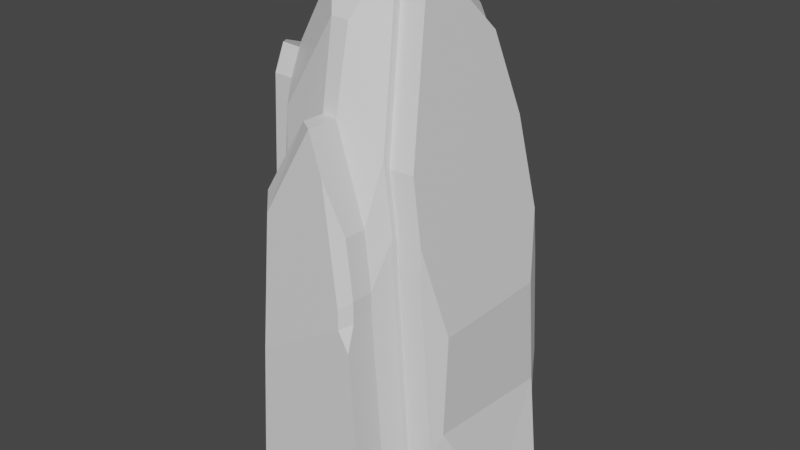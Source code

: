 # Source: Tall_cave_rock_2.blend  (saved by Blender 2.80.75; exported with 4.5.12 LTS)
import bpy
from mathutils import Matrix  # noqa: F401  (used for matrix-valued properties, if any)

bpy.ops.wm.read_factory_settings(use_empty=True)
scene = bpy.context.scene
scene.name = 'Scene'

# ---- collections
col_collection = bpy.data.collections.new('Collection'); scene.collection.children.link(col_collection)

# ---- materials (node trees are filled in below, after node groups)
mat_material = bpy.data.materials.new('Material')
mat_material.alpha_threshold = 0.0
mat_material.use_transparent_shadow = False
mat_material.line_color = (0.0, 0.0, 0.0, 1.0)

# ---- material node trees
mat_material.use_nodes = True; mat_material.node_tree.nodes.clear()
_N = mat_material.node_tree.nodes; _L = mat_material.node_tree.links
n0 = _N.new('ShaderNodeOutputMaterial'); n0.name = 'Material Output'; n0.location = (300, 300)
n1 = _N.new('ShaderNodeBsdfPrincipled'); n1.name = 'Principled BSDF'; n1.location = (10, 300)
n1.distribution = 'GGX'
n1.subsurface_method = 'BURLEY'
n1.inputs[2].default_value = 0.4
n1.inputs[3].default_value = 1.45
n1.inputs[27].default_value = (0.0, 0.0, 0.0, 1.0)
n1.inputs[28].default_value = 1.0
_L.new(n1.outputs[0], n0.inputs[0])
n0.is_active_output = True

# ---- world
world_world = bpy.data.worlds.new('World'); scene.world = world_world
world_world.use_nodes = True; world_world.node_tree.nodes.clear()
_N = world_world.node_tree.nodes; _L = world_world.node_tree.links
n0 = _N.new('ShaderNodeOutputWorld'); n0.name = 'World Output'; n0.location = (300, 300)
n1 = _N.new('ShaderNodeBackground'); n1.name = 'Background'; n1.location = (10, 300)
n1.inputs[0].default_value = (0.05088, 0.05088, 0.05088, 1.0)
_L.new(n1.outputs[0], n0.inputs[0])
n0.is_active_output = True
world_world.color = (0.05088, 0.05088, 0.05088)
world_world.use_sun_shadow = False
world_world.sun_shadow_jitter_overblur = 0.0

# ---- meshes
me_cube = bpy.data.meshes.new('Cube')
me_cube.from_pydata([(-0.07447, -0.8955, 0.8468), (-1.0, -0.819, -1.0), (-1.0, -0.694, -0.6434), (-0.7101, -0.7957, 0.5781), (-0.6579, -0.9198, 0.4963), (-0.7585, -1.0, -0.2571), (-0.901, -1.0, -1.0), (-1.0, 0.9701, -0.6434), (-0.7854, 1.0, -0.1392), (-0.8252, 1.0, -1.0), (-1.0, 0.6755, -1.0), (-1.0, 0.9715, -0.6463), (-0.9807, 1.0, -0.6551), (-0.3119, -0.6152, 0.9643), (-0.2625, -0.5301, 1.0), (0.7429, 1.0, -0.1392), (0.583, 0.03078, 0.9205), (0.7374, 0.9395, 0.06853), (-0.2625, 0.225, 1.0), (0.2942, 0.01219, 1.0), (0.172, 0.2359, 1.0), (0.1251, -0.9006, 0.8447), (0.2349, -0.5301, 1.0), (0.2942, -0.4543, 1.0), (0.5673, -0.9572, 0.426), (-0.6859, -0.6973, 0.68), (-0.667, -0.6785, 0.7075), (0.5516, 0.8259, 0.4591), (0.02323, 0.6917, 0.92), (0.0913, 0.6264, 0.9316), (0.3905, 0.5548, 0.7976), (-0.6988, 0.8289, 0.4486), (-0.7416, 0.7767, 0.4452), (-0.3457, 0.5683, 0.9398), (-0.5459, 0.5163, 0.795), (-0.7292, 0.7154, 0.4973), (-0.277, 0.6921, 0.9186), (-0.2417, 1.202, 0.7268), (0.6378, 1.416, -0.01025), (0.7052, -1.0, 0.06594), (0.6727, 0.536, 0.732), (0.6919, -0.9889, 0.1643), (0.5711, 1.0, -1.0), (0.8138, 1.0, -0.5929), (0.9957, 0.8942, 0.05319), (0.9318, 0.5675, -1.0), (0.7842, -1.0, -1.0), (0.9318, -0.2539, -1.0), (0.8227, 0.7884, 0.4168), (0.8523, -1.0, -0.7185), (0.5622, 0.7697, 0.4158), (0.7353, 0.8755, 0.05215), (0.7404, 0.9318, -0.1413), (0.4123, 0.5173, 0.731), (0.3226, 0.01208, 0.9195), (0.3226, -0.4223, 0.9195), (0.6928, -0.92, 0.1413), (0.5769, -0.8905, 0.385), (0.7052, -0.9304, 0.04974), (0.8064, 0.9318, -0.5637), (0.4767, 1.318, 0.3284), (1.152, 0.5291, -0.9876), (0.8166, 0.9318, -0.9876), (1.152, -0.2357, -0.9876), (0.6426, 1.469, -0.1904), (0.8422, -0.9304, -0.6806), (1.015, -0.9304, -0.9876), (1.001, 0.9505, -0.1403), (1.122, -0.6798, -0.2123), (1.122, 0.7044, -0.2123), (0.583, -0.4036, 0.9205), (0.9533, -0.9013, 0.1423), (0.8373, -0.8718, 0.3861), (0.9657, -0.9117, 0.05078), (1.067, 0.9505, -0.5627), (1.155, 0.7839, -0.6484), (1.413, 0.5478, -0.9866), (1.077, 0.9505, -0.9866), (1.413, -0.217, -0.9866), (1.151, -0.773, -0.5945), (1.103, -0.9117, -0.6796), (1.275, -0.9117, -0.9866), (-0.717, 1.469, -0.9367), (0.4936, 1.469, -0.9367), (-0.8518, 1.469, -0.6377), (-0.6825, 1.469, -0.1904), (-0.6074, 1.32, 0.3193), (-0.9222, -0.7957, 0.5813), (-1.135, -0.5894, 0.5204), (-1.41, -0.4928, -0.6373), (-1.212, -0.694, -0.6402), (-1.212, -0.819, -0.9968), (-1.41, -0.6176, -0.9938), (-1.41, 0.4209, -0.9938), (-1.215, 0.6755, -0.9968), (-1.175, 0.596, 0.3526), (-0.9529, 0.7767, 0.4484), (-1.103, -0.459, 0.6554), (-0.898, -0.6973, 0.6832), (-0.9406, 0.7154, 0.5005), (-1.128, 0.3654, 0.5487), (0.01861, 1.201, 0.728), (0.7041, 1.469, -0.5837), (0.005544, -1.128, 0.5495), (-0.4716, -1.152, 0.263), (0.6432, -1.232, -0.0887), (-0.5539, -1.232, -0.3527), (-0.6705, -1.232, -0.9599), (0.1688, -1.133, 0.5478), (0.6323, -1.221, -0.00832), (0.5304, -1.19, 0.2056), (0.7078, -1.232, -0.9599), (0.7635, -1.232, -0.7298), (0.1637, -1.478, 0.5507), (0.7027, -1.577, -0.9569), (0.7585, -1.577, -0.7269), (0.001948, -1.372, 0.5516), (0.1637, -1.478, 0.5507), (-0.4752, -1.396, 0.2651), (-0.3827, -1.508, 0.2067), (0.6396, -1.476, -0.08661), (0.5401, -1.577, -0.1074), (0.6566, -1.577, -0.184), (-0.454, -1.577, -0.3266), (-0.5575, -1.477, -0.3506), (-0.5749, -1.577, -0.9569), (-0.6741, -1.477, -0.9578), (0.5302, -1.567, -0.03414), (0.6287, -1.465, -0.00623), (0.3239, -1.503, 0.3992), (0.5269, -1.433, 0.2077), (-1.192, 0.9554, -0.5577), (-1.301, 0.6905, -0.1791), (-1.215, 0.9148, -0.7109), (-1.41, 0.4998, -0.9426), (-1.41, 0.4804, -0.6373), (-1.187, 0.9715, -0.6435), (-1.187, 0.9701, -0.6406)], [], [(55, 57, 72, 70), (3, 2, 1, 6, 5, 4), (10, 11, 12, 9), (10, 1, 91, 92, 93, 94), (41, 24, 110, 109), (22, 21, 24, 23), (27, 30, 53, 50), (29, 20, 19, 30), (29, 30, 27, 28), (20, 18, 14, 22, 23, 19), (13, 0, 21, 22, 14), (0, 13, 26, 25, 3, 4), (35, 34, 33, 36, 31, 32), (28, 27, 60, 101), (25, 26, 34, 35), (13, 14, 18, 33, 34, 26), (20, 29, 28, 36, 33, 18), (7, 32, 31, 8, 12, 11), (47, 45, 61, 63), (5, 6, 107, 106), (51, 50, 48, 44), (19, 23, 55, 54), (42, 9, 82, 83), (46, 47, 63, 66), (17, 27, 50, 51), (45, 42, 62, 61), (57, 56, 71, 72), (9, 42, 45, 47, 46, 6, 1, 10), (54, 55, 70, 16), (58, 65, 80, 73), (59, 52, 67, 74), (15, 17, 51, 52), (43, 15, 52, 59), (24, 41, 56, 57), (23, 24, 57, 55), (39, 49, 65, 58), (41, 39, 58, 56), (42, 43, 59, 62), (30, 19, 54, 53), (49, 46, 66, 65), (70, 72, 71, 68, 69, 44, 48, 40, 16), (44, 69, 75, 74, 67), (77, 74, 75, 76), (78, 79, 80, 81), (68, 71, 73, 80, 79), (69, 68, 79, 75), (65, 66, 81, 80), (53, 54, 16, 40), (62, 59, 74, 77), (50, 53, 40, 48), (66, 63, 78, 81), (61, 62, 77, 76), (63, 61, 76, 78), (56, 58, 73, 71), (52, 51, 44, 67), (1, 2, 90, 91), (75, 79, 78, 76), (3, 25, 98, 87), (35, 32, 96, 99), (25, 35, 99, 100, 97, 98), (86, 37, 101, 60, 38, 64, 85), (135, 132, 131, 137, 136, 133, 134), (90, 87, 88, 89), (89, 92, 91, 90), (133, 94, 93, 134), (87, 98, 97, 88), (99, 96, 95, 100), (2, 3, 87, 90), (82, 84, 85, 64, 102, 83), (36, 28, 101, 37), (8, 31, 86, 85), (27, 17, 38, 60), (31, 36, 37, 86), (9, 12, 84, 82), (15, 43, 102, 64), (12, 8, 85, 84), (17, 15, 64, 38), (43, 42, 83, 102), (104, 106, 124, 118), (111, 112, 115, 114), (46, 49, 112, 111), (21, 0, 103, 108), (4, 5, 106, 104), (49, 39, 105, 112), (24, 21, 108, 110), (0, 4, 104, 103), (6, 46, 111, 107), (39, 41, 109, 105), (112, 105, 120, 122, 115), (108, 103, 116, 117, 113), (106, 107, 126, 124), (103, 104, 118, 116), (109, 110, 130, 128), (110, 108, 113, 129, 130), (107, 111, 114, 125, 126), (105, 109, 128, 120), (115, 122, 121, 123, 125, 114), (120, 121, 122), (116, 118, 119, 117), (124, 126, 125, 123), (118, 124, 123, 119), (128, 130, 129, 127), (120, 128, 127, 121), (117, 119, 123, 121, 127, 129, 113), (7, 11, 136, 137), (92, 89, 135, 134, 93), (11, 10, 94, 133, 136), (97, 100, 95, 132, 135, 89, 88), (32, 7, 137, 131, 96), (96, 131, 132, 95)])
_uv = me_cube.uv_layers.new(name='UVMap')
_uv.uv.foreach_set('vector', [0.4632, 0.6213, 0.5327, 0.3423, 0.5327, 0.3423, 0.4632, 0.6213, 0.556, 0.508, 0.4578, 0.5, 0.375, 0.5226, 0.3874, 1.0, 0.4679, 0.4698, 0.5545, 0.4317, 0.375, 0.7094, 0.4192, 0.7464, 0.6432, 0.5201, 0.625, 0.5218, 0.375, 0.7906, 0.375, 0.9774, 0.375, 0.9774, 0.375, 0.9522, 0.375, 0.8224, 0.375, 0.7906, 0.5152, 0.2984, 0.5327, 0.3423, 0.5327, 0.3423, 0.5152, 0.2984, 0.4706, 0.6406, 0.5792, 0.4121, 0.5327, 0.3423, 0.4632, 0.6213, 0.5911, 0.4918, 0.5111, 0.317, 0.5111, 0.317, 0.5911, 0.4918, 0.4982, 0.3784, 0.4785, 0.374, 0.4632, 0.1235, 0.5111, 0.317, 0.4982, 0.3784, 0.5111, 0.317, 0.5911, 0.4918, 0.4871, 0.3863, 0.4785, 0.09551, 0.5328, 0.09688, 0.5328, 0.1913, 0.4706, 0.1913, 0.4632, 0.1818, 0.4632, 0.1235, 0.5575, 0.5585, 0.5887, 0.4236, 0.5792, 0.4121, 0.4706, 0.6406, 0.5328, 0.6076, 0.5887, 0.4236, 0.5575, 0.5585, 0.5615, 0.3253, 0.5609, 0.3233, 0.556, 0.371, 0.5545, 0.4317, 0.5935, 0.5568, 0.5448, 0.4065, 0.5357, 0.2172, 0.5291, 0.4785, 0.5184, 0.649, 0.5976, 0.563, 0.4871, 0.3863, 0.5911, 0.4918, 0.5911, 0.4918, 0.4871, 0.3863, 0.5609, 0.3233, 0.5615, 0.3253, 0.5448, 0.4065, 0.5935, 0.5568, 0.5575, 0.5585, 0.5328, 0.6076, 0.5328, 0.2509, 0.5357, 0.2172, 0.5448, 0.4369, 0.5615, 0.5305, 0.4785, 0.374, 0.4982, 0.3784, 0.5058, 0.3945, 0.5291, 0.4785, 0.5357, 0.4385, 0.5328, 0.2509, 0.6658, 0.5, 0.5976, 0.563, 0.5184, 0.649, 0.4558, 0.7232, 0.6432, 0.5201, 0.6656, 0.5, 0.6165, 0.9067, 0.6165, 0.8041, 0.6165, 0.8041, 0.6165, 0.9067, 0.4679, 0.4698, 0.3874, 1.0, 0.3874, 1.0, 0.4679, 0.4698, 0.2914, 0.476, 0.3634, 0.3925, 0.3634, 0.3925, 0.2914, 0.476, 0.4632, 0.1235, 0.4632, 0.1818, 0.4632, 0.1818, 0.4632, 0.1235, 0.5714, 0.75, 0.3968, 0.75, 0.3968, 0.75, 0.5714, 0.75, 0.598, 1.0, 0.6165, 0.9067, 0.6165, 0.9067, 0.598, 1.0, 0.2914, 0.476, 0.3634, 0.3925, 0.3634, 0.3925, 0.2914, 0.476, 0.6165, 0.8041, 0.5714, 0.75, 0.5714, 0.75, 0.6165, 0.8041, 0.5327, 0.3423, 0.5152, 0.2984, 0.5152, 0.2984, 0.5327, 0.3423, 0.3968, 0.75, 0.5714, 0.75, 0.6165, 0.8041, 0.6165, 0.9067, 0.598, 1.0, 0.3874, 1.0, 0.375, 0.9774, 0.375, 0.7906, 0.4632, 0.1235, 0.4632, 0.1818, 0.4632, 0.1818, 0.4632, 0.1235, 0.5082, 0.2869, 0.4102, 0.2685, 0.4102, 0.2685, 0.5082, 0.2869, 0.6759, 0.7267, 0.7326, 0.7179, 0.7326, 0.7179, 0.6759, 0.7267, 0.2647, 0.5321, 0.2914, 0.476, 0.2914, 0.476, 0.2647, 0.5321, 0.6759, 0.7267, 0.7326, 0.7179, 0.7326, 0.7179, 0.6759, 0.7267, 0.5327, 0.3423, 0.5152, 0.2984, 0.5152, 0.2984, 0.5327, 0.3423, 0.4632, 0.6213, 0.5327, 0.3423, 0.5327, 0.3423, 0.4632, 0.6213, 0.5082, 0.2869, 0.4102, 0.2685, 0.4102, 0.2685, 0.5082, 0.2869, 0.5152, 0.2984, 0.5082, 0.2869, 0.5082, 0.2869, 0.5152, 0.2984, 0.625, 0.6964, 0.6759, 0.7267, 0.6759, 0.7267, 0.625, 0.6964, 0.5111, 0.317, 0.4632, 0.1235, 0.4632, 0.1235, 0.5111, 0.317, 0.4102, 0.2685, 0.375, 0.277, 0.375, 0.277, 0.4102, 0.2685, 0.4632, 0.6213, 0.5359, 0.3359, 0.516, 0.2968, 0.504, 0.3243, 0.6892, 0.6729, 0.6835, 0.647, 0.5911, 0.4918, 0.5111, 0.4102, 0.4632, 0.4782, 0.6835, 0.647, 0.6892, 0.6729, 0.637, 0.7011, 0.6678, 0.7348, 0.7326, 0.7179, 0.625, 0.6964, 0.6759, 0.7267, 0.637, 0.7011, 0.5643, 0.6437, 0.4651, 0.4419, 0.4401, 0.2973, 0.4102, 0.2685, 0.375, 0.277, 0.504, 0.3243, 0.516, 0.2968, 0.5082, 0.2869, 0.4102, 0.2685, 0.5629, 0.6745, 0.6892, 0.6729, 0.504, 0.3243, 0.4401, 0.2973, 0.637, 0.7011, 0.4102, 0.2685, 0.375, 0.277, 0.375, 0.277, 0.4102, 0.2685, 0.5111, 0.317, 0.4632, 0.1235, 0.4632, 0.1235, 0.5111, 0.317, 0.625, 0.6964, 0.6759, 0.7267, 0.6759, 0.7267, 0.625, 0.6964, 0.5911, 0.4918, 0.5111, 0.317, 0.5111, 0.317, 0.5911, 0.4918, 0.598, 1.0, 0.6165, 0.9067, 0.6165, 0.9067, 0.598, 1.0, 0.6165, 0.8041, 0.5714, 0.75, 0.5714, 0.75, 0.6165, 0.8041, 0.6165, 0.9067, 0.6165, 0.8041, 0.6165, 0.8041, 0.6165, 0.9067, 0.5152, 0.2984, 0.5082, 0.2869, 0.5082, 0.2869, 0.5152, 0.2984, 0.2647, 0.5321, 0.2914, 0.476, 0.2914, 0.476, 0.2647, 0.5321, 0.375, 0.5226, 0.4578, 0.5, 0.4578, 0.5, 0.375, 0.5226, 0.637, 0.7011, 0.4401, 0.2973, 0.4651, 0.4419, 0.5643, 0.6437, 0.556, 0.371, 0.5609, 0.3233, 0.5609, 0.3233, 0.556, 0.371, 0.5935, 0.5568, 0.5976, 0.563, 0.5976, 0.563, 0.5935, 0.5568, 0.5609, 0.3233, 0.5935, 0.5568, 0.5935, 0.5568, 0.5854, 0.4989, 0.5664, 0.3627, 0.5609, 0.3233, 0.5184, 0.649, 0.5244, 0.4765, 0.4871, 0.3863, 0.3634, 0.3925, 0.2914, 0.476, 0.2647, 0.5321, 0.4558, 0.7232, 0.6046, 0.5, 0.6192, 0.5242, 0.6607, 0.5048, 0.6658, 0.5, 0.6656, 0.5, 0.4107, 0.7393, 0.3814, 0.6875, 0.4578, 0.5, 0.556, 0.508, 0.5568, 0.5207, 0.483, 0.5, 0.4196, 0.5634, 0.375, 0.5478, 0.375, 0.5226, 0.4192, 0.5381, 0.4107, 0.7393, 0.375, 0.7094, 0.375, 0.6776, 0.3814, 0.6875, 0.556, 0.371, 0.5609, 0.3233, 0.5609, 0.3233, 0.5592, 0.34, 0.5935, 0.5568, 0.5976, 0.563, 0.5941, 0.5577, 0.5935, 0.5568, 0.4578, 0.5, 0.556, 0.508, 0.556, 0.508, 0.4578, 0.5, 0.625, 0.5218, 0.6681, 0.5024, 0.7326, 0.5268, 0.7326, 0.7179, 0.6759, 0.7267, 0.625, 0.6964, 0.5291, 0.4785, 0.5058, 0.3945, 0.5058, 0.3945, 0.5291, 0.4785, 0.4558, 0.7232, 0.5184, 0.649, 0.5184, 0.649, 0.4558, 0.7232, 0.3634, 0.3925, 0.2914, 0.476, 0.2914, 0.476, 0.3634, 0.3925, 0.5184, 0.649, 0.5291, 0.4785, 0.5291, 0.4785, 0.5184, 0.649, 0.625, 0.5218, 0.6432, 0.5201, 0.6432, 0.5201, 0.625, 0.5218, 0.7326, 0.7179, 0.6759, 0.7267, 0.6759, 0.7267, 0.7326, 0.7179, 0.6432, 0.5201, 0.4558, 0.7232, 0.4558, 0.7232, 0.6432, 0.5201, 0.2914, 0.476, 0.2647, 0.5321, 0.2647, 0.5321, 0.2914, 0.476, 0.6759, 0.7267, 0.625, 0.6964, 0.625, 0.6964, 0.6759, 0.7267, 0.5545, 0.4317, 0.4679, 0.4698, 0.4679, 0.4698, 0.5545, 0.4317, 0.375, 0.277, 0.4102, 0.2685, 0.4102, 0.2685, 0.375, 0.277, 0.375, 0.277, 0.4102, 0.2685, 0.4102, 0.2685, 0.375, 0.277, 0.5792, 0.4121, 0.5887, 0.4236, 0.5887, 0.4236, 0.5792, 0.4121, 0.5545, 0.4317, 0.4679, 0.4698, 0.4679, 0.4698, 0.5545, 0.4317, 0.4102, 0.2685, 0.5082, 0.2869, 0.5082, 0.2869, 0.4102, 0.2685, 0.5327, 0.3423, 0.5792, 0.4121, 0.5792, 0.4121, 0.5327, 0.3423, 0.5887, 0.4236, 0.5545, 0.4317, 0.5545, 0.4317, 0.5887, 0.4236, 0.3874, 1.0, 0.598, 1.0, 0.598, 1.0, 0.3874, 1.0, 0.5082, 0.2869, 0.5152, 0.2984, 0.5152, 0.2984, 0.5082, 0.2869, 0.4102, 0.2685, 0.5082, 0.2869, 0.5082, 0.2869, 0.4932, 0.284, 0.4102, 0.2685, 0.5792, 0.4121, 0.5887, 0.4236, 0.5887, 0.4236, 0.5792, 0.4121, 0.5792, 0.4121, 0.4679, 0.4698, 0.3874, 1.0, 0.3874, 1.0, 0.4679, 0.4698, 0.5887, 0.4236, 0.5545, 0.4317, 0.5545, 0.4317, 0.5887, 0.4236, 0.5152, 0.2984, 0.5327, 0.3423, 0.5327, 0.3423, 0.5152, 0.2984, 0.5327, 0.3423, 0.5792, 0.4121, 0.5792, 0.4121, 0.5586, 0.3812, 0.5327, 0.3423, 0.3874, 1.0, 0.598, 1.0, 0.598, 1.0, 0.4028, 1.0, 0.3874, 1.0, 0.5082, 0.2869, 0.5152, 0.2984, 0.5152, 0.2984, 0.5082, 0.2869, 0.4102, 0.2685, 0.4932, 0.284, 0.5049, 0.3018, 0.4714, 0.4538, 0.375, 0.4722, 0.375, 0.277, 0.5082, 0.2869, 0.5075, 0.2857, 0.4932, 0.284, 0.5887, 0.4236, 0.5545, 0.4317, 0.5453, 0.4292, 0.5761, 0.4184, 0.4679, 0.4698, 0.3874, 1.0, 0.3898, 0.9837, 0.4679, 0.4698, 0.5545, 0.4317, 0.4679, 0.4698, 0.4714, 0.4538, 0.5453, 0.4292, 0.5152, 0.2984, 0.5327, 0.3423, 0.5569, 0.3847, 0.5122, 0.3103, 0.5082, 0.2869, 0.5152, 0.2984, 0.5122, 0.3103, 0.5049, 0.3018, 0.5761, 0.4184, 0.5453, 0.4292, 0.4714, 0.4538, 0.5049, 0.3018, 0.5122, 0.3103, 0.5569, 0.3847, 0.5761, 0.4184, 0.6658, 0.5, 0.6656, 0.5, 0.6656, 0.5, 0.6658, 0.5, 0.375, 0.5478, 0.4196, 0.5634, 0.4196, 0.6851, 0.3814, 0.6875, 0.375, 0.6776, 0.4192, 0.7464, 0.375, 0.7094, 0.375, 0.7094, 0.4107, 0.7393, 0.4192, 0.7464, 0.5664, 0.5327, 0.5854, 0.5548, 0.5939, 0.5523, 0.6192, 0.5242, 0.6046, 0.5, 0.483, 0.5, 0.5568, 0.5207, 0.5976, 0.563, 0.6658, 0.5, 0.6658, 0.5, 0.6607, 0.5048, 0.5976, 0.563, 0.5976, 0.563, 0.6607, 0.5048, 0.6192, 0.5242, 0.5939, 0.5523])
me_cube.materials.append(mat_material)
me_cube.use_remesh_preserve_volume = False
me_cube.use_remesh_preserve_attributes = False
me_cube.use_mirror_vertex_groups = False
me_cube.update()

# ---- objects
ob_cube = bpy.data.objects.new('Cube', me_cube)

# ---- transforms, parenting, visibility, modifiers, constraints
ob_cube.location = (0.0, 0.0, 2.825)
ob_cube.scale = (1.296, 1.296, 3.618)
ob_cube.lock_rotations_4d = False
ob_cube.empty_display_type = 'ARROWS'
ob_cube.lineart.crease_threshold = 0.0

# ---- collection membership
col_collection.objects.link(ob_cube)

# ---- scene / render settings (as saved in the file)
scene.frame_start = 1; scene.frame_end = 250; scene.frame_set(1)
scene.render.engine = 'BLENDER_EEVEE_NEXT'
scene.cycles.use_denoising = False
scene.cycles.samples = 128
scene.cycles.sampling_pattern = 'TABULATED_SOBOL'
scene.cycles.use_adaptive_sampling = False
scene.cycles.use_light_tree = False
scene.view_settings.view_transform = 'Filmic'
bpy.context.view_layer.update()

# ---- added for rendering (the .blend has no active camera and no usable light): camera, sun
cam_auto = bpy.data.cameras.new('AutoCamera')
cam_auto.lens = 50.0
cam_auto.sensor_width = 36.0
cam_auto.clip_end = 1000.0
ob_auto_camera = bpy.data.objects.new('AutoCamera', cam_auto)
scene.collection.objects.link(ob_auto_camera)
ob_auto_camera.location = (8.34606, -10.0831, 9.50051)
ob_auto_camera.rotation_euler = (1.09748, -7.21219e-08, 0.694738)
scene.camera = ob_auto_camera
light_auto_sun = bpy.data.lights.new('AutoSun', 'SUN')
light_auto_sun.energy = 3.0
light_auto_sun.angle = 0.0523599
ob_auto_sun = bpy.data.objects.new('AutoSun', light_auto_sun)
scene.collection.objects.link(ob_auto_sun)
ob_auto_sun.rotation_euler = (0.872665, 0.174533, 0.523599)
bpy.context.view_layer.update()
